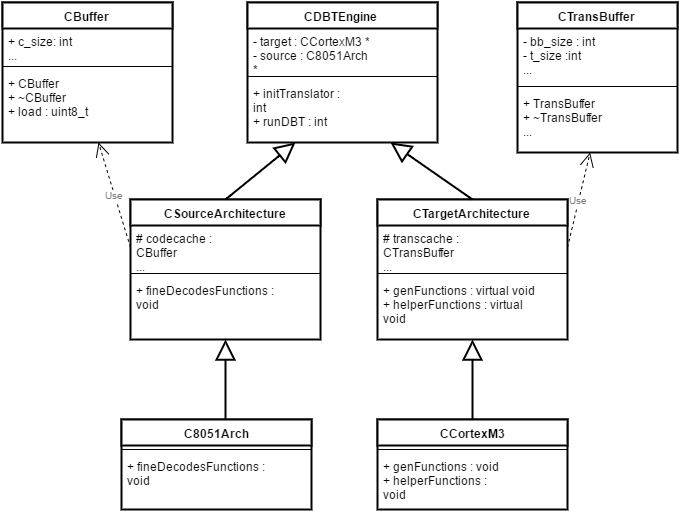

The diagram above was exported from draw.io. Its source (the exported page's mxGraphModel, read from the mxfile embedded in the PNG):
<mxGraphModel dx="1032" dy="517" grid="1" gridSize="10" guides="1" tooltips="1" connect="1" arrows="1" fold="1" page="1" pageScale="1" pageWidth="826" pageHeight="1169" background="#ffffff" math="0" shadow="0">
  <root>
    <mxCell id="0" />
    <mxCell id="1" parent="0" />
    <mxCell id="1a3de93037bf5bdb-9" value="" style="endArrow=block;endSize=16;endFill=0;html=1;strokeWidth=2;fontSize=10;fontColor=#7A7A7A;exitX=0.546;exitY=0.001;entryX=0.5;entryY=1;exitPerimeter=0;" edge="1" parent="1" source="7779b090ecd9e5e-32" target="7779b090ecd9e5e-19">
      <mxGeometry width="160" relative="1" as="geometry">
        <mxPoint x="10" y="10" as="sourcePoint" />
        <mxPoint x="170" y="10" as="targetPoint" />
      </mxGeometry>
    </mxCell>
    <mxCell id="1a3de93037bf5bdb-11" value="" style="endArrow=block;endSize=16;endFill=0;html=1;strokeWidth=2;fontSize=10;fontColor=#7A7A7A;exitX=0.5;exitY=0;entryX=0.5;entryY=1;" edge="1" parent="1" source="7779b090ecd9e5e-28" target="7779b090ecd9e5e-23">
      <mxGeometry x="310" y="310" width="160" as="geometry">
        <mxPoint x="310" y="360" as="sourcePoint" />
        <mxPoint x="310" y="310" as="targetPoint" />
      </mxGeometry>
    </mxCell>
    <mxCell id="7779b090ecd9e5e-6" value="&lt;font color=&quot;#000000&quot; style=&quot;font-size: 12px&quot;&gt;CBuffer&lt;/font&gt;" style="swimlane;html=1;fontStyle=1;align=center;verticalAlign=top;childLayout=stackLayout;horizontal=1;startSize=26;horizontalStack=0;resizeParent=1;resizeLast=0;collapsible=1;marginBottom=0;swimlaneFillColor=#ffffff;rounded=1;shadow=0;comic=0;strokeColor=#000000;strokeWidth=2;fillColor=#ffffff;gradientColor=none;fontSize=10;fontColor=#7A7A7A;arcSize=0;" vertex="1" parent="1">
      <mxGeometry x="95" y="49" width="170" height="140" as="geometry" />
    </mxCell>
    <mxCell id="7779b090ecd9e5e-7" value="&lt;div&gt;+ c_size: int &amp;nbsp; &amp;nbsp; &amp;nbsp; &amp;nbsp; &amp;nbsp; &amp;nbsp; &amp;nbsp; &amp;nbsp; &amp;nbsp; &amp;nbsp; &amp;nbsp;&amp;nbsp;&lt;/div&gt;&lt;div&gt;...&lt;/div&gt;" style="text;html=1;strokeColor=none;fillColor=none;align=left;verticalAlign=top;spacingLeft=4;spacingRight=4;whiteSpace=wrap;overflow=hidden;rotatable=0;points=[[0,0.5],[1,0.5]];portConstraint=eastwest;" vertex="1" parent="7779b090ecd9e5e-6">
      <mxGeometry y="26" width="170" height="34" as="geometry" />
    </mxCell>
    <mxCell id="7779b090ecd9e5e-8" value="" style="line;html=1;strokeWidth=1;fillColor=none;align=left;verticalAlign=middle;spacingTop=-1;spacingLeft=3;spacingRight=3;rotatable=0;labelPosition=right;points=[];portConstraint=eastwest;" vertex="1" parent="7779b090ecd9e5e-6">
      <mxGeometry y="60" width="170" height="8" as="geometry" />
    </mxCell>
    <mxCell id="7779b090ecd9e5e-9" value="&lt;div&gt;+ CBuffer&lt;/div&gt;&lt;div&gt;+ ~CBuffer&lt;/div&gt;+ load : uint8_t &amp;nbsp; &amp;nbsp; &amp;nbsp; &amp;nbsp; &amp;nbsp; &amp;nbsp; &amp;nbsp;&amp;nbsp;&lt;div&gt;&lt;br&gt;&lt;/div&gt;&lt;div&gt;&lt;br&gt;&lt;/div&gt;&lt;div&gt;&lt;br&gt;&lt;/div&gt;&lt;div&gt;&lt;br&gt;&lt;/div&gt;" style="text;html=1;strokeColor=none;fillColor=none;align=left;verticalAlign=top;spacingLeft=4;spacingRight=4;whiteSpace=wrap;overflow=hidden;rotatable=0;points=[[0,0.5],[1,0.5]];portConstraint=eastwest;" vertex="1" parent="7779b090ecd9e5e-6">
      <mxGeometry y="68" width="170" height="72" as="geometry" />
    </mxCell>
    <mxCell id="7779b090ecd9e5e-10" value="&lt;font color=&quot;#000000&quot; style=&quot;font-size: 12px&quot;&gt;CTransBuffer&lt;/font&gt;" style="swimlane;html=1;fontStyle=1;align=center;verticalAlign=top;childLayout=stackLayout;horizontal=1;startSize=26;horizontalStack=0;resizeParent=1;resizeLast=0;collapsible=1;marginBottom=0;swimlaneFillColor=#ffffff;rounded=1;shadow=0;comic=0;strokeColor=#000000;strokeWidth=2;fillColor=#ffffff;gradientColor=none;fontSize=10;fontColor=#7A7A7A;arcSize=0;" vertex="1" parent="1">
      <mxGeometry x="610" y="49" width="160" height="150" as="geometry" />
    </mxCell>
    <mxCell id="7779b090ecd9e5e-11" value="&lt;div&gt;- bb_size : int&lt;/div&gt;&lt;div&gt;- t_size :int &amp;nbsp; &amp;nbsp; &amp;nbsp;&amp;nbsp;&lt;/div&gt;&lt;div&gt;...&lt;/div&gt;" style="text;html=1;strokeColor=none;fillColor=none;align=left;verticalAlign=top;spacingLeft=4;spacingRight=4;whiteSpace=wrap;overflow=hidden;rotatable=0;points=[[0,0.5],[1,0.5]];portConstraint=eastwest;" vertex="1" parent="7779b090ecd9e5e-10">
      <mxGeometry y="26" width="160" height="54" as="geometry" />
    </mxCell>
    <mxCell id="7779b090ecd9e5e-12" value="" style="line;html=1;strokeWidth=1;fillColor=none;align=left;verticalAlign=middle;spacingTop=-1;spacingLeft=3;spacingRight=3;rotatable=0;labelPosition=right;points=[];portConstraint=eastwest;" vertex="1" parent="7779b090ecd9e5e-10">
      <mxGeometry y="80" width="160" height="8" as="geometry" />
    </mxCell>
    <mxCell id="7779b090ecd9e5e-13" value="&lt;div&gt;+ TransBuffer&lt;/div&gt;&lt;div&gt;+ ~TransBuffer&lt;/div&gt;&lt;div&gt;...&lt;/div&gt;" style="text;html=1;strokeColor=none;fillColor=none;align=left;verticalAlign=top;spacingLeft=4;spacingRight=4;whiteSpace=wrap;overflow=hidden;rotatable=0;points=[[0,0.5],[1,0.5]];portConstraint=eastwest;" vertex="1" parent="7779b090ecd9e5e-10">
      <mxGeometry y="88" width="160" height="62" as="geometry" />
    </mxCell>
    <mxCell id="7779b090ecd9e5e-15" value="&lt;font color=&quot;#000000&quot; style=&quot;font-size: 12px&quot;&gt;CDBTEngine&lt;/font&gt;" style="swimlane;html=1;fontStyle=1;align=center;verticalAlign=top;childLayout=stackLayout;horizontal=1;startSize=26;horizontalStack=0;resizeParent=1;resizeLast=0;collapsible=1;marginBottom=0;swimlaneFillColor=#ffffff;rounded=1;shadow=0;comic=0;strokeColor=#000000;strokeWidth=2;fillColor=#ffffff;gradientColor=none;fontSize=10;fontColor=#7A7A7A;arcSize=0;" vertex="1" parent="1">
      <mxGeometry x="340" y="49" width="190" height="140" as="geometry" />
    </mxCell>
    <mxCell id="7779b090ecd9e5e-16" value="&lt;div&gt;- target :&amp;nbsp;&lt;span&gt;CCortexM3 *&lt;/span&gt;&lt;/div&gt;&lt;div&gt;- source :&amp;nbsp;&lt;span&gt;C8051Arch *&lt;/span&gt;&lt;/div&gt;&lt;div&gt;&lt;span&gt;...&lt;/span&gt;&lt;/div&gt;" style="text;html=1;strokeColor=none;fillColor=none;align=left;verticalAlign=top;spacingLeft=4;spacingRight=4;whiteSpace=wrap;overflow=hidden;rotatable=0;points=[[0,0.5],[1,0.5]];portConstraint=eastwest;" vertex="1" parent="7779b090ecd9e5e-15">
      <mxGeometry y="26" width="190" height="44" as="geometry" />
    </mxCell>
    <mxCell id="7779b090ecd9e5e-17" value="" style="line;html=1;strokeWidth=1;fillColor=none;align=left;verticalAlign=middle;spacingTop=-1;spacingLeft=3;spacingRight=3;rotatable=0;labelPosition=right;points=[];portConstraint=eastwest;" vertex="1" parent="7779b090ecd9e5e-15">
      <mxGeometry y="70" width="190" height="8" as="geometry" />
    </mxCell>
    <mxCell id="7779b090ecd9e5e-18" value="+ initTranslator : int&lt;br&gt;&lt;div&gt;+ runDBT : int&lt;/div&gt;&lt;div&gt;...&lt;/div&gt;" style="text;html=1;strokeColor=none;fillColor=none;align=left;verticalAlign=top;spacingLeft=4;spacingRight=4;whiteSpace=wrap;overflow=hidden;rotatable=0;points=[[0,0.5],[1,0.5]];portConstraint=eastwest;" vertex="1" parent="7779b090ecd9e5e-15">
      <mxGeometry y="78" width="190" height="52" as="geometry" />
    </mxCell>
    <mxCell id="7779b090ecd9e5e-19" value="&lt;font color=&quot;#000000&quot; style=&quot;font-size: 12px&quot;&gt;CSourceArchitecture&lt;/font&gt;" style="swimlane;html=1;fontStyle=1;align=center;verticalAlign=top;childLayout=stackLayout;horizontal=1;startSize=26;horizontalStack=0;resizeParent=1;resizeLast=0;collapsible=1;marginBottom=0;swimlaneFillColor=#ffffff;rounded=1;shadow=0;comic=0;strokeColor=#000000;strokeWidth=2;fillColor=#ffffff;gradientColor=none;fontSize=10;fontColor=#7A7A7A;arcSize=0;" vertex="1" parent="1">
      <mxGeometry x="223" y="246" width="190" height="140" as="geometry" />
    </mxCell>
    <mxCell id="7779b090ecd9e5e-20" value="&lt;div&gt;# codecache : CBuffer&lt;/div&gt;&lt;div&gt;...&lt;/div&gt;" style="text;html=1;strokeColor=none;fillColor=none;align=left;verticalAlign=top;spacingLeft=4;spacingRight=4;whiteSpace=wrap;overflow=hidden;rotatable=0;points=[[0,0.5],[1,0.5]];portConstraint=eastwest;" vertex="1" parent="7779b090ecd9e5e-19">
      <mxGeometry y="26" width="190" height="44" as="geometry" />
    </mxCell>
    <mxCell id="7779b090ecd9e5e-21" value="" style="line;html=1;strokeWidth=1;fillColor=none;align=left;verticalAlign=middle;spacingTop=-1;spacingLeft=3;spacingRight=3;rotatable=0;labelPosition=right;points=[];portConstraint=eastwest;" vertex="1" parent="7779b090ecd9e5e-19">
      <mxGeometry y="70" width="190" height="8" as="geometry" />
    </mxCell>
    <mxCell id="7779b090ecd9e5e-22" value="+ fineDecodesFunctions : void" style="text;html=1;strokeColor=none;fillColor=none;align=left;verticalAlign=top;spacingLeft=4;spacingRight=4;whiteSpace=wrap;overflow=hidden;rotatable=0;points=[[0,0.5],[1,0.5]];portConstraint=eastwest;" vertex="1" parent="7779b090ecd9e5e-19">
      <mxGeometry y="78" width="190" height="52" as="geometry" />
    </mxCell>
    <mxCell id="7779b090ecd9e5e-23" value="&lt;font color=&quot;#000000&quot; style=&quot;font-size: 12px&quot;&gt;CTargetArchitecture&lt;/font&gt;" style="swimlane;html=1;fontStyle=1;align=center;verticalAlign=top;childLayout=stackLayout;horizontal=1;startSize=26;horizontalStack=0;resizeParent=1;resizeLast=0;collapsible=1;marginBottom=0;swimlaneFillColor=#ffffff;rounded=1;shadow=0;comic=0;strokeColor=#000000;strokeWidth=2;fillColor=#ffffff;gradientColor=none;fontSize=10;fontColor=#7A7A7A;arcSize=0;" vertex="1" parent="1">
      <mxGeometry x="470" y="246" width="190" height="140" as="geometry" />
    </mxCell>
    <mxCell id="7779b090ecd9e5e-24" value="&lt;div&gt;# transcache : CTransBuffer&lt;/div&gt;&lt;div&gt;...&lt;/div&gt;" style="text;html=1;strokeColor=none;fillColor=none;align=left;verticalAlign=top;spacingLeft=4;spacingRight=4;whiteSpace=wrap;overflow=hidden;rotatable=0;points=[[0,0.5],[1,0.5]];portConstraint=eastwest;" vertex="1" parent="7779b090ecd9e5e-23">
      <mxGeometry y="26" width="190" height="44" as="geometry" />
    </mxCell>
    <mxCell id="7779b090ecd9e5e-25" value="" style="line;html=1;strokeWidth=1;fillColor=none;align=left;verticalAlign=middle;spacingTop=-1;spacingLeft=3;spacingRight=3;rotatable=0;labelPosition=right;points=[];portConstraint=eastwest;" vertex="1" parent="7779b090ecd9e5e-23">
      <mxGeometry y="70" width="190" height="8" as="geometry" />
    </mxCell>
    <mxCell id="7779b090ecd9e5e-26" value="+ genFunctions : virtual void&lt;div&gt;+ helperFunctions : virtual void&lt;/div&gt;" style="text;html=1;strokeColor=none;fillColor=none;align=left;verticalAlign=top;spacingLeft=4;spacingRight=4;whiteSpace=wrap;overflow=hidden;rotatable=0;points=[[0,0.5],[1,0.5]];portConstraint=eastwest;" vertex="1" parent="7779b090ecd9e5e-23">
      <mxGeometry y="78" width="190" height="52" as="geometry" />
    </mxCell>
    <mxCell id="7779b090ecd9e5e-27" style="edgeStyle=orthogonalEdgeStyle;rounded=0;html=1;exitX=0.5;exitY=0;entryX=0.5;entryY=0;startArrow=none;startFill=0;startSize=6;endArrow=classic;endFill=1;endSize=6;jettySize=auto;orthogonalLoop=1;strokeColor=#000000;strokeWidth=1;fontSize=10;fontColor=#7A7A7A;" edge="1" parent="1" source="7779b090ecd9e5e-23" target="7779b090ecd9e5e-23">
      <mxGeometry relative="1" as="geometry" />
    </mxCell>
    <mxCell id="7779b090ecd9e5e-28" value="&lt;font color=&quot;#000000&quot; style=&quot;font-size: 12px&quot;&gt;CCortexM3&lt;/font&gt;" style="swimlane;html=1;fontStyle=1;align=center;verticalAlign=top;childLayout=stackLayout;horizontal=1;startSize=26;horizontalStack=0;resizeParent=1;resizeLast=0;collapsible=1;marginBottom=0;swimlaneFillColor=#ffffff;rounded=1;shadow=0;comic=0;strokeColor=#000000;strokeWidth=2;fillColor=#ffffff;gradientColor=none;fontSize=10;fontColor=#7A7A7A;arcSize=0;" vertex="1" parent="1">
      <mxGeometry x="470" y="466" width="190" height="90" as="geometry" />
    </mxCell>
    <mxCell id="7779b090ecd9e5e-30" value="" style="line;html=1;strokeWidth=1;fillColor=none;align=left;verticalAlign=middle;spacingTop=-1;spacingLeft=3;spacingRight=3;rotatable=0;labelPosition=right;points=[];portConstraint=eastwest;" vertex="1" parent="7779b090ecd9e5e-28">
      <mxGeometry y="26" width="190" height="8" as="geometry" />
    </mxCell>
    <mxCell id="7779b090ecd9e5e-31" value="+ genFunctions : void&lt;div&gt;+ helperFunctions : void&lt;/div&gt;" style="text;html=1;strokeColor=none;fillColor=none;align=left;verticalAlign=top;spacingLeft=4;spacingRight=4;whiteSpace=wrap;overflow=hidden;rotatable=0;points=[[0,0.5],[1,0.5]];portConstraint=eastwest;" vertex="1" parent="7779b090ecd9e5e-28">
      <mxGeometry y="34" width="190" height="52" as="geometry" />
    </mxCell>
    <mxCell id="7779b090ecd9e5e-32" value="&lt;font color=&quot;#000000&quot; style=&quot;font-size: 12px&quot;&gt;C8051Arch&lt;/font&gt;" style="swimlane;html=1;fontStyle=1;align=center;verticalAlign=top;childLayout=stackLayout;horizontal=1;startSize=26;horizontalStack=0;resizeParent=1;resizeLast=0;collapsible=1;marginBottom=0;swimlaneFillColor=#ffffff;rounded=1;shadow=0;comic=0;strokeColor=#000000;strokeWidth=2;fillColor=#ffffff;gradientColor=none;fontSize=10;fontColor=#7A7A7A;arcSize=0;" vertex="1" parent="1">
      <mxGeometry x="214" y="466" width="190" height="90" as="geometry" />
    </mxCell>
    <mxCell id="7779b090ecd9e5e-33" value="" style="line;html=1;strokeWidth=1;fillColor=none;align=left;verticalAlign=middle;spacingTop=-1;spacingLeft=3;spacingRight=3;rotatable=0;labelPosition=right;points=[];portConstraint=eastwest;" vertex="1" parent="7779b090ecd9e5e-32">
      <mxGeometry y="26" width="190" height="8" as="geometry" />
    </mxCell>
    <mxCell id="7779b090ecd9e5e-34" value="&lt;span&gt;+ fineDecodesFunctions : void&lt;/span&gt;&lt;br&gt;" style="text;html=1;strokeColor=none;fillColor=none;align=left;verticalAlign=top;spacingLeft=4;spacingRight=4;whiteSpace=wrap;overflow=hidden;rotatable=0;points=[[0,0.5],[1,0.5]];portConstraint=eastwest;" vertex="1" parent="7779b090ecd9e5e-32">
      <mxGeometry y="34" width="190" height="52" as="geometry" />
    </mxCell>
    <mxCell id="7779b090ecd9e5e-36" value="" style="endArrow=block;endSize=16;endFill=0;html=1;strokeWidth=2;fontSize=10;fontColor=#7A7A7A;exitX=0.5;exitY=0;entryX=0.75;entryY=1;" edge="1" parent="1" source="7779b090ecd9e5e-23" target="7779b090ecd9e5e-15">
      <mxGeometry x="320" y="320" width="160" as="geometry">
        <mxPoint x="575" y="476" as="sourcePoint" />
        <mxPoint x="575" y="396" as="targetPoint" />
      </mxGeometry>
    </mxCell>
    <mxCell id="7779b090ecd9e5e-38" value="" style="endArrow=block;endSize=16;endFill=0;html=1;strokeWidth=2;fontSize=10;fontColor=#7A7A7A;exitX=0.5;exitY=0;entryX=0.25;entryY=1;" edge="1" parent="1" source="7779b090ecd9e5e-19" target="7779b090ecd9e5e-15">
      <mxGeometry x="328" y="396" width="160" as="geometry">
        <mxPoint x="328" y="476" as="sourcePoint" />
        <mxPoint x="328" y="396" as="targetPoint" />
      </mxGeometry>
    </mxCell>
    <mxCell id="7779b090ecd9e5e-39" value="Use" style="endArrow=open;endSize=12;dashed=1;html=1;strokeColor=#000000;strokeWidth=1;fontSize=10;fontColor=#7A7A7A;exitX=0;exitY=0.5;" edge="1" parent="1" source="7779b090ecd9e5e-20" target="7779b090ecd9e5e-9">
      <mxGeometry width="160" relative="1" as="geometry">
        <mxPoint x="10" y="50" as="sourcePoint" />
        <mxPoint x="170" y="50" as="targetPoint" />
      </mxGeometry>
    </mxCell>
    <mxCell id="7779b090ecd9e5e-40" value="Use" style="endArrow=open;endSize=12;dashed=1;html=1;strokeColor=#000000;strokeWidth=1;fontSize=10;fontColor=#7A7A7A;exitX=1;exitY=0.5;" edge="1" parent="1" source="7779b090ecd9e5e-24" target="7779b090ecd9e5e-13">
      <mxGeometry x="200.97872340425533" y="199" width="160" as="geometry">
        <mxPoint x="233" y="304" as="sourcePoint" />
        <mxPoint x="200.97872340425533" y="199" as="targetPoint" />
      </mxGeometry>
    </mxCell>
  </root>
</mxGraphModel>